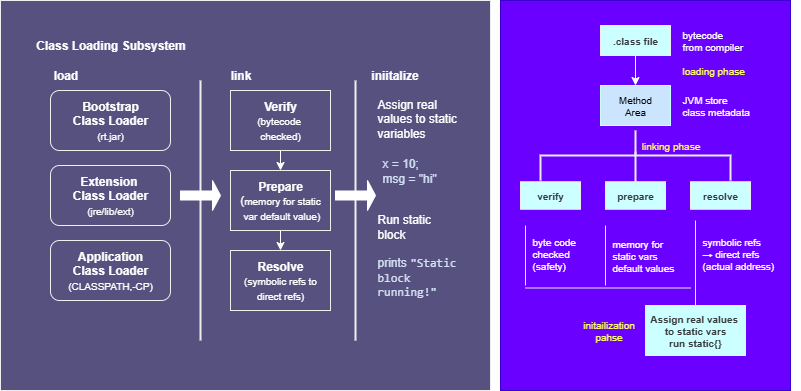

The diagram above was exported from draw.io. Its source (the exported page's mxGraphModel, read from the mxfile embedded in the PNG):
<mxGraphModel dx="1042" dy="642" grid="1" gridSize="10" guides="1" tooltips="1" connect="1" arrows="1" fold="1" page="1" pageScale="1" pageWidth="827" pageHeight="1169" math="0" shadow="0">
  <root>
    <mxCell id="0" />
    <mxCell id="1" parent="0" />
    <mxCell id="n9d7IYqXWJ4ag8rzlHGw-1" value="" style="rounded=0;whiteSpace=wrap;html=1;labelBackgroundColor=none;fillColor=#56517E;strokeColor=#EEEEEE;fontColor=#FFFFFF;" vertex="1" parent="1">
      <mxGeometry x="20" y="60" width="490" height="390" as="geometry" />
    </mxCell>
    <mxCell id="n9d7IYqXWJ4ag8rzlHGw-2" value="&lt;b&gt;Class Loading Subsystem&lt;/b&gt;" style="text;html=1;align=center;verticalAlign=middle;resizable=0;points=[];autosize=1;strokeColor=none;fillColor=none;labelBackgroundColor=none;fontColor=#FFFFFF;" vertex="1" parent="1">
      <mxGeometry x="45" y="90" width="170" height="30" as="geometry" />
    </mxCell>
    <mxCell id="n9d7IYqXWJ4ag8rzlHGw-4" value="" style="line;strokeWidth=2;direction=south;html=1;strokeColor=#EEEEEE;fontColor=#FFFFFF;fillColor=#56517E;" vertex="1" parent="1">
      <mxGeometry x="370" y="140" width="10" height="260" as="geometry" />
    </mxCell>
    <mxCell id="n9d7IYqXWJ4ag8rzlHGw-6" value="" style="line;strokeWidth=2;direction=south;html=1;strokeColor=#EEEEEE;fontColor=#FFFFFF;fillColor=#56517E;" vertex="1" parent="1">
      <mxGeometry x="215" y="140" width="10" height="260" as="geometry" />
    </mxCell>
    <mxCell id="n9d7IYqXWJ4ag8rzlHGw-8" value="&lt;b&gt;Bootstrap&lt;/b&gt;&lt;div&gt;&lt;b&gt;Class Loader&lt;/b&gt;&lt;/div&gt;&lt;div&gt;&lt;font style=&quot;font-size: 10px;&quot;&gt;(rt.jar)&lt;/font&gt;&lt;/div&gt;" style="rounded=1;whiteSpace=wrap;html=1;strokeColor=#EEEEEE;fontColor=#FFFFFF;fillColor=#56517E;" vertex="1" parent="1">
      <mxGeometry x="70" y="150" width="120" height="60" as="geometry" />
    </mxCell>
    <mxCell id="n9d7IYqXWJ4ag8rzlHGw-10" value="&lt;div&gt;&lt;br&gt;&lt;/div&gt;&lt;b&gt;Extension&amp;nbsp;&lt;/b&gt;&lt;div&gt;&lt;b&gt;Class Loader&lt;/b&gt;&lt;/div&gt;&lt;div&gt;&lt;font style=&quot;font-size: 10px;&quot;&gt;(jre/lib/ext)&lt;/font&gt;&lt;/div&gt;&lt;div&gt;&lt;br&gt;&lt;/div&gt;" style="rounded=1;whiteSpace=wrap;html=1;strokeColor=#EEEEEE;fontColor=#FFFFFF;fillColor=#56517E;" vertex="1" parent="1">
      <mxGeometry x="70" y="225" width="120" height="60" as="geometry" />
    </mxCell>
    <mxCell id="n9d7IYqXWJ4ag8rzlHGw-11" value="&lt;b&gt;Application&lt;/b&gt;&lt;div&gt;&lt;b&gt;Class Loader&lt;/b&gt;&lt;/div&gt;&lt;div&gt;&lt;font style=&quot;font-size: 10px;&quot;&gt;(CLASSPATH,-CP)&lt;/font&gt;&lt;/div&gt;" style="rounded=1;whiteSpace=wrap;html=1;strokeColor=#EEEEEE;fontColor=#FFFFFF;fillColor=#56517E;" vertex="1" parent="1">
      <mxGeometry x="70" y="300" width="120" height="60" as="geometry" />
    </mxCell>
    <mxCell id="n9d7IYqXWJ4ag8rzlHGw-12" value="&lt;b&gt;load&lt;/b&gt;" style="text;html=1;align=center;verticalAlign=middle;resizable=0;points=[];autosize=1;strokeColor=none;fillColor=none;fontColor=#FFFFFF;" vertex="1" parent="1">
      <mxGeometry x="60" y="120" width="50" height="30" as="geometry" />
    </mxCell>
    <mxCell id="n9d7IYqXWJ4ag8rzlHGw-13" value="&lt;b&gt;link&lt;/b&gt;" style="text;html=1;align=center;verticalAlign=middle;resizable=0;points=[];autosize=1;strokeColor=none;fillColor=none;fontColor=#FFFFFF;" vertex="1" parent="1">
      <mxGeometry x="240" y="120" width="40" height="30" as="geometry" />
    </mxCell>
    <mxCell id="n9d7IYqXWJ4ag8rzlHGw-14" value="&lt;b&gt;iniitalize&lt;/b&gt;" style="text;html=1;align=center;verticalAlign=middle;resizable=0;points=[];autosize=1;strokeColor=none;fillColor=none;fontColor=#FFFFFF;" vertex="1" parent="1">
      <mxGeometry x="379" y="120" width="70" height="30" as="geometry" />
    </mxCell>
    <mxCell id="n9d7IYqXWJ4ag8rzlHGw-43" style="edgeStyle=orthogonalEdgeStyle;rounded=0;orthogonalLoop=1;jettySize=auto;html=1;exitX=0.5;exitY=1;exitDx=0;exitDy=0;entryX=0.5;entryY=0;entryDx=0;entryDy=0;strokeColor=#FFFFFF;" edge="1" parent="1" source="n9d7IYqXWJ4ag8rzlHGw-16" target="n9d7IYqXWJ4ag8rzlHGw-17">
      <mxGeometry relative="1" as="geometry" />
    </mxCell>
    <mxCell id="n9d7IYqXWJ4ag8rzlHGw-16" value="&lt;b&gt;Verify&lt;/b&gt;&lt;div&gt;&lt;font style=&quot;font-size: 10px;&quot;&gt;(bytecode&amp;nbsp;&lt;/font&gt;&lt;/div&gt;&lt;div&gt;&lt;font style=&quot;font-size: 10px;&quot;&gt;checked)&lt;/font&gt;&lt;/div&gt;" style="rounded=0;whiteSpace=wrap;html=1;strokeColor=#EEEEEE;fontColor=#FFFFFF;fillColor=#56517E;" vertex="1" parent="1">
      <mxGeometry x="250" y="150" width="100" height="60" as="geometry" />
    </mxCell>
    <mxCell id="n9d7IYqXWJ4ag8rzlHGw-44" value="" style="edgeStyle=orthogonalEdgeStyle;rounded=0;orthogonalLoop=1;jettySize=auto;html=1;strokeColor=#182E3E;" edge="1" parent="1" source="n9d7IYqXWJ4ag8rzlHGw-17" target="n9d7IYqXWJ4ag8rzlHGw-18">
      <mxGeometry relative="1" as="geometry" />
    </mxCell>
    <mxCell id="n9d7IYqXWJ4ag8rzlHGw-45" style="edgeStyle=orthogonalEdgeStyle;rounded=0;orthogonalLoop=1;jettySize=auto;html=1;exitX=0.5;exitY=1;exitDx=0;exitDy=0;entryX=0.5;entryY=0;entryDx=0;entryDy=0;strokeColor=#FFFFFF;" edge="1" parent="1" source="n9d7IYqXWJ4ag8rzlHGw-17" target="n9d7IYqXWJ4ag8rzlHGw-18">
      <mxGeometry relative="1" as="geometry" />
    </mxCell>
    <mxCell id="n9d7IYqXWJ4ag8rzlHGw-17" value="&lt;b&gt;Prepare&lt;/b&gt;&lt;div&gt;(&lt;font style=&quot;font-size: 10px;&quot;&gt;memory for static&lt;/font&gt;&lt;/div&gt;&lt;div&gt;&lt;font style=&quot;font-size: 10px;&quot;&gt;&amp;nbsp;var default value)&lt;/font&gt;&lt;/div&gt;" style="rounded=0;whiteSpace=wrap;html=1;strokeColor=#EEEEEE;fontColor=#FFFFFF;fillColor=#56517E;" vertex="1" parent="1">
      <mxGeometry x="250" y="230" width="100" height="60" as="geometry" />
    </mxCell>
    <mxCell id="n9d7IYqXWJ4ag8rzlHGw-18" value="&lt;b&gt;Resolve&lt;/b&gt;&lt;div&gt;&lt;font style=&quot;font-size: 10px;&quot;&gt;(symbolic refs to direct refs)&lt;/font&gt;&lt;/div&gt;" style="rounded=0;whiteSpace=wrap;html=1;strokeColor=#EEEEEE;fontColor=#FFFFFF;fillColor=#56517E;" vertex="1" parent="1">
      <mxGeometry x="250" y="310" width="100" height="60" as="geometry" />
    </mxCell>
    <mxCell id="n9d7IYqXWJ4ag8rzlHGw-19" value="" style="shape=singleArrow;whiteSpace=wrap;html=1;strokeColor=#FFFFFF;" vertex="1" parent="1">
      <mxGeometry x="200" y="240" width="40" height="30" as="geometry" />
    </mxCell>
    <mxCell id="n9d7IYqXWJ4ag8rzlHGw-20" value="" style="shape=singleArrow;whiteSpace=wrap;html=1;strokeColor=#FFFFFF;fontColor=#FFFFFF;fillColor=#FFFFFF;" vertex="1" parent="1">
      <mxGeometry x="355" y="240" width="40" height="30" as="geometry" />
    </mxCell>
    <mxCell id="n9d7IYqXWJ4ag8rzlHGw-28" value="Assign real&amp;nbsp;&lt;div&gt;values to static&amp;nbsp;&lt;/div&gt;&lt;div&gt;variables&lt;/div&gt;&lt;div&gt;&lt;br&gt;&lt;/div&gt;&lt;div&gt;&lt;br&gt;&lt;/div&gt;&lt;div&gt;&lt;br&gt;&lt;/div&gt;&lt;div&gt;&lt;br&gt;&lt;/div&gt;&lt;div&gt;&lt;br&gt;&lt;/div&gt;&lt;div&gt;Run static&lt;/div&gt;&lt;div&gt;block&lt;/div&gt;&lt;div&gt;&lt;br&gt;&lt;/div&gt;&lt;div&gt;&lt;font style=&quot;color: rgb(212, 225, 245);&quot;&gt;prints &lt;code data-end=&quot;3192&quot; data-start=&quot;3167&quot;&gt;&quot;Static block running!&quot;&lt;/code&gt;&lt;/font&gt;&lt;/div&gt;" style="text;whiteSpace=wrap;html=1;fontColor=#FFFFFF;" vertex="1" parent="1">
      <mxGeometry x="395" y="150" width="90" height="50" as="geometry" />
    </mxCell>
    <mxCell id="n9d7IYqXWJ4ag8rzlHGw-32" value="&lt;font style=&quot;color: rgb(212, 225, 245);&quot;&gt;x = 10;&lt;/font&gt;&lt;div&gt;&lt;font style=&quot;color: rgb(212, 225, 245);&quot;&gt;msg = &quot;hi&quot;&lt;/font&gt;&lt;/div&gt;" style="text;html=1;align=left;verticalAlign=middle;resizable=0;points=[];autosize=1;strokeColor=none;fillColor=none;fontColor=#FFFFFF;" vertex="1" parent="1">
      <mxGeometry x="400" y="210" width="80" height="40" as="geometry" />
    </mxCell>
    <mxCell id="n9d7IYqXWJ4ag8rzlHGw-73" value="" style="rounded=0;whiteSpace=wrap;html=1;glass=0;shadow=0;fontSize=10;fillColor=#6a00ff;strokeColor=#3700CC;fontColor=#ffffff;" vertex="1" parent="1">
      <mxGeometry x="520" y="60" width="290" height="390" as="geometry" />
    </mxCell>
    <mxCell id="n9d7IYqXWJ4ag8rzlHGw-74" style="edgeStyle=orthogonalEdgeStyle;rounded=0;orthogonalLoop=1;jettySize=auto;html=1;exitX=0.5;exitY=1;exitDx=0;exitDy=0;entryX=0.5;entryY=0;entryDx=0;entryDy=0;strokeColor=#FFFFFF;fontSize=10;" edge="1" parent="1" source="n9d7IYqXWJ4ag8rzlHGw-75" target="n9d7IYqXWJ4ag8rzlHGw-76">
      <mxGeometry relative="1" as="geometry" />
    </mxCell>
    <mxCell id="n9d7IYqXWJ4ag8rzlHGw-75" value="&lt;b&gt;&lt;font style=&quot;color: rgb(54, 57, 61);&quot;&gt;.class file&lt;/font&gt;&lt;/b&gt;" style="whiteSpace=wrap;html=1;fillColor=#CCFFFF;strokeColor=#EEEEEE;fontColor=#FFFFFF;fontSize=10;" vertex="1" parent="1">
      <mxGeometry x="620" y="85" width="70" height="30" as="geometry" />
    </mxCell>
    <mxCell id="n9d7IYqXWJ4ag8rzlHGw-76" value="Method&lt;div&gt;Area&lt;/div&gt;" style="rounded=0;whiteSpace=wrap;html=1;fillColor=#cce5ff;fontSize=10;strokeColor=#CCFFFF;" vertex="1" parent="1">
      <mxGeometry x="620" y="145" width="70" height="40" as="geometry" />
    </mxCell>
    <mxCell id="n9d7IYqXWJ4ag8rzlHGw-77" value="&lt;font&gt;JVM store&amp;nbsp;&lt;/font&gt;&lt;div&gt;&lt;font&gt;class metadata&lt;/font&gt;&lt;/div&gt;" style="text;html=1;align=left;verticalAlign=middle;resizable=0;points=[];autosize=1;strokeColor=none;fillColor=none;fontColor=#FFFFFF;fontSize=10;" vertex="1" parent="1">
      <mxGeometry x="700" y="145" width="90" height="40" as="geometry" />
    </mxCell>
    <mxCell id="n9d7IYqXWJ4ag8rzlHGw-78" value="&lt;font&gt;bytecode&amp;nbsp;&lt;/font&gt;&lt;div&gt;&lt;font&gt;from compiler&lt;/font&gt;&lt;/div&gt;" style="text;html=1;align=left;verticalAlign=middle;resizable=0;points=[];autosize=1;strokeColor=none;fillColor=none;fontColor=#FFFFFF;fontSize=10;" vertex="1" parent="1">
      <mxGeometry x="700" y="80" width="80" height="40" as="geometry" />
    </mxCell>
    <mxCell id="n9d7IYqXWJ4ag8rzlHGw-79" value="&lt;font style=&quot;color: rgb(255, 255, 102);&quot;&gt;&lt;font&gt;loading&amp;nbsp;&lt;/font&gt;&lt;span style=&quot;background-color: transparent;&quot;&gt;phase&lt;/span&gt;&lt;/font&gt;" style="text;html=1;align=left;verticalAlign=middle;resizable=0;points=[];autosize=1;strokeColor=none;fillColor=none;fontColor=#FFFFFF;fontSize=10;" vertex="1" parent="1">
      <mxGeometry x="700" y="115" width="90" height="30" as="geometry" />
    </mxCell>
    <mxCell id="n9d7IYqXWJ4ag8rzlHGw-80" value="" style="strokeWidth=2;html=1;shape=mxgraph.flowchart.annotation_2;align=left;labelPosition=right;pointerEvents=1;strokeColor=#EEEEEE;fontColor=#FFFFFF;fillColor=#56517E;rotation=90;fontSize=10;" vertex="1" parent="1">
      <mxGeometry x="630" y="120" width="50" height="190" as="geometry" />
    </mxCell>
    <mxCell id="n9d7IYqXWJ4ag8rzlHGw-81" value="&lt;font style=&quot;color: rgb(54, 57, 61);&quot;&gt;&lt;b&gt;verify&lt;/b&gt;&lt;/font&gt;" style="rounded=0;whiteSpace=wrap;html=1;strokeColor=#EEEEEE;fontColor=#FFFFFF;fillColor=#CCFFFF;fontSize=10;" vertex="1" parent="1">
      <mxGeometry x="540" y="241.25" width="60" height="27.5" as="geometry" />
    </mxCell>
    <mxCell id="n9d7IYqXWJ4ag8rzlHGw-82" value="&lt;font style=&quot;color: rgb(54, 57, 61);&quot;&gt;&lt;b&gt;resolve&lt;/b&gt;&lt;/font&gt;" style="rounded=0;whiteSpace=wrap;html=1;strokeColor=#EEEEEE;fontColor=#FFFFFF;fillColor=#CCFFFF;fontSize=10;" vertex="1" parent="1">
      <mxGeometry x="710" y="241.25" width="60" height="27.5" as="geometry" />
    </mxCell>
    <mxCell id="n9d7IYqXWJ4ag8rzlHGw-83" value="&lt;font style=&quot;color: rgb(54, 57, 61);&quot;&gt;&lt;b&gt;prepare&lt;/b&gt;&lt;/font&gt;" style="rounded=0;whiteSpace=wrap;html=1;strokeColor=#EEEEEE;fontColor=#FFFFFF;fillColor=#CCFFFF;fontSize=10;" vertex="1" parent="1">
      <mxGeometry x="625" y="241.25" width="60" height="27.5" as="geometry" />
    </mxCell>
    <mxCell id="n9d7IYqXWJ4ag8rzlHGw-84" value="" style="line;strokeWidth=2;direction=south;html=1;strokeColor=#EEEEEE;fontColor=#FFFFFF;fillColor=#56517E;fontSize=10;" vertex="1" parent="1">
      <mxGeometry x="650" y="211.25" width="10" height="30" as="geometry" />
    </mxCell>
    <mxCell id="n9d7IYqXWJ4ag8rzlHGw-85" value="" style="shape=partialRectangle;whiteSpace=wrap;html=1;bottom=0;top=0;fillColor=none;strokeColor=#EEEEEE;fontColor=#FFFFFF;fontSize=10;" vertex="1" parent="1">
      <mxGeometry x="545" y="285" width="80" height="60" as="geometry" />
    </mxCell>
    <mxCell id="n9d7IYqXWJ4ag8rzlHGw-86" value="" style="line;strokeWidth=1;direction=south;html=1;perimeter=backbonePerimeter;points=[];outlineConnect=0;strokeColor=#EEEEEE;fontColor=#FFFFFF;fillColor=#56517E;fontSize=10;" vertex="1" parent="1">
      <mxGeometry x="710" y="280" width="10" height="85" as="geometry" />
    </mxCell>
    <mxCell id="n9d7IYqXWJ4ag8rzlHGw-87" value="byte code&lt;div&gt;checked&lt;/div&gt;&lt;div&gt;&lt;font&gt;(safety)&lt;/font&gt;&lt;/div&gt;" style="text;html=1;align=left;verticalAlign=middle;resizable=0;points=[];autosize=1;strokeColor=none;fillColor=none;fontColor=#FFFFFF;fontSize=10;" vertex="1" parent="1">
      <mxGeometry x="550" y="287.5" width="70" height="50" as="geometry" />
    </mxCell>
    <mxCell id="n9d7IYqXWJ4ag8rzlHGw-88" value="memory for&lt;div&gt;static vars&lt;/div&gt;&lt;div&gt;default values&lt;/div&gt;" style="text;html=1;align=left;verticalAlign=middle;resizable=0;points=[];autosize=1;strokeColor=none;fillColor=none;fontColor=#FFFFFF;fontSize=10;" vertex="1" parent="1">
      <mxGeometry x="630" y="290" width="90" height="50" as="geometry" />
    </mxCell>
    <mxCell id="n9d7IYqXWJ4ag8rzlHGw-89" value="symbolic refs&lt;div&gt;→&amp;nbsp;&lt;span style=&quot;background-color: transparent; color: light-dark(rgb(255, 255, 255), rgb(18, 18, 18));&quot;&gt;direct refs&lt;/span&gt;&lt;/div&gt;&lt;div&gt;&lt;span style=&quot;background-color: transparent; color: light-dark(rgb(255, 255, 255), rgb(18, 18, 18));&quot;&gt;&lt;font&gt;(actual address)&lt;/font&gt;&lt;/span&gt;&lt;/div&gt;" style="text;html=1;align=left;verticalAlign=middle;resizable=0;points=[];autosize=1;strokeColor=none;fillColor=none;fontColor=#FFFFFF;fontSize=10;" vertex="1" parent="1">
      <mxGeometry x="720" y="287.5" width="100" height="50" as="geometry" />
    </mxCell>
    <mxCell id="n9d7IYqXWJ4ag8rzlHGw-90" value="" style="line;strokeWidth=1;html=1;strokeColor=#EEEEEE;fontColor=#FFFFFF;fillColor=#56517E;fontSize=10;" vertex="1" parent="1">
      <mxGeometry x="545" y="342.5" width="165" height="10" as="geometry" />
    </mxCell>
    <mxCell id="n9d7IYqXWJ4ag8rzlHGw-91" value="&lt;b&gt;&lt;font style=&quot;color: rgb(54, 57, 61);&quot;&gt;Assign real values&amp;nbsp;&lt;/font&gt;&lt;/b&gt;&lt;div&gt;&lt;b&gt;&lt;font style=&quot;color: rgb(54, 57, 61);&quot;&gt;to&amp;nbsp;&lt;span style=&quot;background-color: transparent;&quot;&gt;static vars&lt;/span&gt;&lt;/font&gt;&lt;/b&gt;&lt;div&gt;&lt;b&gt;&lt;font style=&quot;color: rgb(54, 57, 61);&quot;&gt;run static{}&lt;/font&gt;&lt;/b&gt;&lt;/div&gt;&lt;/div&gt;" style="rounded=0;whiteSpace=wrap;html=1;strokeColor=#EEEEEE;fontColor=#FFFFFF;fillColor=#CCFFFF;fontSize=10;" vertex="1" parent="1">
      <mxGeometry x="665" y="365" width="100" height="50" as="geometry" />
    </mxCell>
    <mxCell id="n9d7IYqXWJ4ag8rzlHGw-92" value="&lt;font style=&quot;color: rgb(255, 255, 102);&quot;&gt;linking phase&lt;/font&gt;" style="text;html=1;align=center;verticalAlign=middle;resizable=0;points=[];autosize=1;strokeColor=none;fillColor=none;fontColor=#FFFFFF;fontSize=10;" vertex="1" parent="1">
      <mxGeometry x="650" y="190" width="80" height="30" as="geometry" />
    </mxCell>
    <mxCell id="n9d7IYqXWJ4ag8rzlHGw-93" value="&lt;font style=&quot;color: rgb(255, 255, 102);&quot;&gt;initailization&lt;/font&gt;&lt;div&gt;&lt;font style=&quot;color: rgb(255, 255, 102);&quot;&gt;pahse&lt;/font&gt;&lt;/div&gt;" style="text;html=1;align=center;verticalAlign=middle;resizable=0;points=[];autosize=1;strokeColor=none;fillColor=none;fontColor=#FFFFFF;fontSize=10;" vertex="1" parent="1">
      <mxGeometry x="587.5" y="370" width="80" height="40" as="geometry" />
    </mxCell>
  </root>
</mxGraphModel>